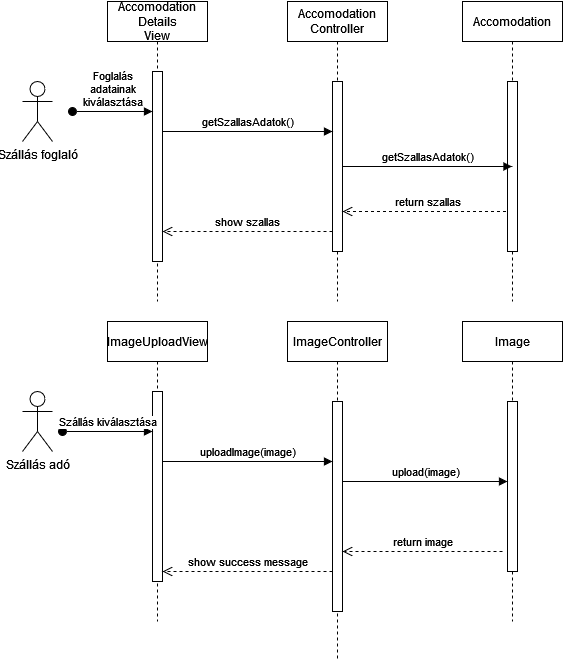

The diagram above was exported from draw.io. Its source (the exported page's mxGraphModel, read from the mxfile embedded in the PNG):
<mxGraphModel dx="1050" dy="538" grid="1" gridSize="10" guides="1" tooltips="1" connect="1" arrows="1" fold="1" page="1" pageScale="1" pageWidth="850" pageHeight="1100" math="0" shadow="0">
  <root>
    <mxCell id="0" />
    <mxCell id="1" parent="0" />
    <mxCell id="aM9ryv3xv72pqoxQDRHE-1" value="&lt;div&gt;Accomodation&lt;/div&gt;&lt;div&gt;Details&lt;/div&gt;&lt;div&gt;View&lt;br&gt;&lt;/div&gt;" style="shape=umlLifeline;perimeter=lifelinePerimeter;whiteSpace=wrap;html=1;container=0;dropTarget=0;collapsible=0;recursiveResize=0;outlineConnect=0;portConstraint=eastwest;newEdgeStyle={&quot;edgeStyle&quot;:&quot;elbowEdgeStyle&quot;,&quot;elbow&quot;:&quot;vertical&quot;,&quot;curved&quot;:0,&quot;rounded&quot;:0};" parent="1" vertex="1">
      <mxGeometry x="145" y="40" width="100" height="300" as="geometry" />
    </mxCell>
    <mxCell id="aM9ryv3xv72pqoxQDRHE-2" value="" style="html=1;points=[];perimeter=orthogonalPerimeter;outlineConnect=0;targetShapes=umlLifeline;portConstraint=eastwest;newEdgeStyle={&quot;edgeStyle&quot;:&quot;elbowEdgeStyle&quot;,&quot;elbow&quot;:&quot;vertical&quot;,&quot;curved&quot;:0,&quot;rounded&quot;:0};" parent="aM9ryv3xv72pqoxQDRHE-1" vertex="1">
      <mxGeometry x="45" y="70" width="10" height="190" as="geometry" />
    </mxCell>
    <mxCell id="aM9ryv3xv72pqoxQDRHE-3" value="&lt;div&gt;Foglalás&lt;/div&gt;&lt;div&gt;adatainak&lt;/div&gt;&lt;div&gt;kiválasztása&lt;br&gt;&lt;/div&gt;" style="html=1;verticalAlign=bottom;startArrow=oval;endArrow=block;startSize=8;edgeStyle=elbowEdgeStyle;elbow=vertical;curved=0;rounded=0;" parent="aM9ryv3xv72pqoxQDRHE-1" target="aM9ryv3xv72pqoxQDRHE-2" edge="1">
      <mxGeometry relative="1" as="geometry">
        <mxPoint x="-35" y="110" as="sourcePoint" />
        <Array as="points">
          <mxPoint x="15" y="110" />
        </Array>
      </mxGeometry>
    </mxCell>
    <mxCell id="aM9ryv3xv72pqoxQDRHE-5" value="&lt;div&gt;Accomodation&lt;/div&gt;&lt;div&gt;Controller&lt;br&gt;&lt;/div&gt;" style="shape=umlLifeline;perimeter=lifelinePerimeter;whiteSpace=wrap;html=1;container=0;dropTarget=0;collapsible=0;recursiveResize=0;outlineConnect=0;portConstraint=eastwest;newEdgeStyle={&quot;edgeStyle&quot;:&quot;elbowEdgeStyle&quot;,&quot;elbow&quot;:&quot;vertical&quot;,&quot;curved&quot;:0,&quot;rounded&quot;:0};" parent="1" vertex="1">
      <mxGeometry x="325" y="40" width="100" height="300" as="geometry" />
    </mxCell>
    <mxCell id="aM9ryv3xv72pqoxQDRHE-6" value="" style="html=1;points=[];perimeter=orthogonalPerimeter;outlineConnect=0;targetShapes=umlLifeline;portConstraint=eastwest;newEdgeStyle={&quot;edgeStyle&quot;:&quot;elbowEdgeStyle&quot;,&quot;elbow&quot;:&quot;vertical&quot;,&quot;curved&quot;:0,&quot;rounded&quot;:0};" parent="aM9ryv3xv72pqoxQDRHE-5" vertex="1">
      <mxGeometry x="45" y="80" width="10" height="170" as="geometry" />
    </mxCell>
    <mxCell id="aM9ryv3xv72pqoxQDRHE-7" value="getSzallasAdatok()" style="html=1;verticalAlign=bottom;endArrow=block;edgeStyle=elbowEdgeStyle;elbow=vertical;curved=0;rounded=0;" parent="1" edge="1">
      <mxGeometry relative="1" as="geometry">
        <mxPoint x="200" y="170" as="sourcePoint" />
        <Array as="points">
          <mxPoint x="285" y="170" />
        </Array>
        <mxPoint x="370" y="170" as="targetPoint" />
      </mxGeometry>
    </mxCell>
    <mxCell id="yrl2kROB_Fz4NpsDRdh9-2" value="Szállás foglaló" style="shape=umlActor;verticalLabelPosition=bottom;verticalAlign=top;html=1;outlineConnect=0;" vertex="1" parent="1">
      <mxGeometry x="60" y="120" width="30" height="60" as="geometry" />
    </mxCell>
    <mxCell id="yrl2kROB_Fz4NpsDRdh9-4" value="return szallas" style="html=1;verticalAlign=bottom;endArrow=open;dashed=1;endSize=8;curved=0;rounded=0;" edge="1" parent="1">
      <mxGeometry relative="1" as="geometry">
        <mxPoint x="549.5" y="250" as="sourcePoint" />
        <mxPoint x="380" y="250" as="targetPoint" />
      </mxGeometry>
    </mxCell>
    <mxCell id="yrl2kROB_Fz4NpsDRdh9-5" value="Accomodation" style="shape=umlLifeline;perimeter=lifelinePerimeter;whiteSpace=wrap;html=1;container=0;dropTarget=0;collapsible=0;recursiveResize=0;outlineConnect=0;portConstraint=eastwest;newEdgeStyle={&quot;edgeStyle&quot;:&quot;elbowEdgeStyle&quot;,&quot;elbow&quot;:&quot;vertical&quot;,&quot;curved&quot;:0,&quot;rounded&quot;:0};" vertex="1" parent="1">
      <mxGeometry x="500" y="40" width="100" height="300" as="geometry" />
    </mxCell>
    <mxCell id="yrl2kROB_Fz4NpsDRdh9-6" value="" style="html=1;points=[];perimeter=orthogonalPerimeter;outlineConnect=0;targetShapes=umlLifeline;portConstraint=eastwest;newEdgeStyle={&quot;edgeStyle&quot;:&quot;elbowEdgeStyle&quot;,&quot;elbow&quot;:&quot;vertical&quot;,&quot;curved&quot;:0,&quot;rounded&quot;:0};" vertex="1" parent="yrl2kROB_Fz4NpsDRdh9-5">
      <mxGeometry x="45" y="80" width="10" height="170" as="geometry" />
    </mxCell>
    <mxCell id="yrl2kROB_Fz4NpsDRdh9-7" value="getSzallasAdatok()" style="html=1;verticalAlign=bottom;endArrow=block;edgeStyle=elbowEdgeStyle;elbow=vertical;curved=0;rounded=0;" edge="1" parent="1" source="aM9ryv3xv72pqoxQDRHE-6" target="yrl2kROB_Fz4NpsDRdh9-5">
      <mxGeometry relative="1" as="geometry">
        <mxPoint x="390" y="130" as="sourcePoint" />
        <Array as="points">
          <mxPoint x="380" y="160" />
        </Array>
        <mxPoint x="380" y="130" as="targetPoint" />
      </mxGeometry>
    </mxCell>
    <mxCell id="yrl2kROB_Fz4NpsDRdh9-8" value="show szallas" style="html=1;verticalAlign=bottom;endArrow=open;dashed=1;endSize=8;curved=0;rounded=0;" edge="1" parent="1">
      <mxGeometry relative="1" as="geometry">
        <mxPoint x="370" y="270" as="sourcePoint" />
        <mxPoint x="200" y="270" as="targetPoint" />
      </mxGeometry>
    </mxCell>
    <mxCell id="yrl2kROB_Fz4NpsDRdh9-9" value="Szállás adó" style="shape=umlActor;verticalLabelPosition=bottom;verticalAlign=top;html=1;outlineConnect=0;" vertex="1" parent="1">
      <mxGeometry x="60" y="430" width="30" height="60" as="geometry" />
    </mxCell>
    <mxCell id="yrl2kROB_Fz4NpsDRdh9-10" value="ImageUploadView" style="shape=umlLifeline;perimeter=lifelinePerimeter;whiteSpace=wrap;html=1;container=0;dropTarget=0;collapsible=0;recursiveResize=0;outlineConnect=0;portConstraint=eastwest;newEdgeStyle={&quot;edgeStyle&quot;:&quot;elbowEdgeStyle&quot;,&quot;elbow&quot;:&quot;vertical&quot;,&quot;curved&quot;:0,&quot;rounded&quot;:0};" vertex="1" parent="1">
      <mxGeometry x="145" y="360" width="100" height="300" as="geometry" />
    </mxCell>
    <mxCell id="yrl2kROB_Fz4NpsDRdh9-11" value="" style="html=1;points=[];perimeter=orthogonalPerimeter;outlineConnect=0;targetShapes=umlLifeline;portConstraint=eastwest;newEdgeStyle={&quot;edgeStyle&quot;:&quot;elbowEdgeStyle&quot;,&quot;elbow&quot;:&quot;vertical&quot;,&quot;curved&quot;:0,&quot;rounded&quot;:0};" vertex="1" parent="yrl2kROB_Fz4NpsDRdh9-10">
      <mxGeometry x="45" y="70" width="10" height="190" as="geometry" />
    </mxCell>
    <mxCell id="yrl2kROB_Fz4NpsDRdh9-12" value="Szállás kiválasztása" style="html=1;verticalAlign=bottom;startArrow=oval;endArrow=block;startSize=8;edgeStyle=elbowEdgeStyle;elbow=vertical;curved=0;rounded=0;" edge="1" parent="yrl2kROB_Fz4NpsDRdh9-10">
      <mxGeometry relative="1" as="geometry">
        <mxPoint x="-45" y="110" as="sourcePoint" />
        <Array as="points">
          <mxPoint x="15" y="110" />
        </Array>
        <mxPoint x="45" y="110" as="targetPoint" />
      </mxGeometry>
    </mxCell>
    <mxCell id="yrl2kROB_Fz4NpsDRdh9-14" value="ImageController" style="shape=umlLifeline;perimeter=lifelinePerimeter;whiteSpace=wrap;html=1;container=0;dropTarget=0;collapsible=0;recursiveResize=0;outlineConnect=0;portConstraint=eastwest;newEdgeStyle={&quot;edgeStyle&quot;:&quot;elbowEdgeStyle&quot;,&quot;elbow&quot;:&quot;vertical&quot;,&quot;curved&quot;:0,&quot;rounded&quot;:0};" vertex="1" parent="1">
      <mxGeometry x="325" y="360" width="100" height="340" as="geometry" />
    </mxCell>
    <mxCell id="yrl2kROB_Fz4NpsDRdh9-15" value="" style="html=1;points=[];perimeter=orthogonalPerimeter;outlineConnect=0;targetShapes=umlLifeline;portConstraint=eastwest;newEdgeStyle={&quot;edgeStyle&quot;:&quot;elbowEdgeStyle&quot;,&quot;elbow&quot;:&quot;vertical&quot;,&quot;curved&quot;:0,&quot;rounded&quot;:0};" vertex="1" parent="yrl2kROB_Fz4NpsDRdh9-14">
      <mxGeometry x="45" y="80" width="10" height="210" as="geometry" />
    </mxCell>
    <mxCell id="yrl2kROB_Fz4NpsDRdh9-16" value="Image" style="shape=umlLifeline;perimeter=lifelinePerimeter;whiteSpace=wrap;html=1;container=0;dropTarget=0;collapsible=0;recursiveResize=0;outlineConnect=0;portConstraint=eastwest;newEdgeStyle={&quot;edgeStyle&quot;:&quot;elbowEdgeStyle&quot;,&quot;elbow&quot;:&quot;vertical&quot;,&quot;curved&quot;:0,&quot;rounded&quot;:0};" vertex="1" parent="1">
      <mxGeometry x="500" y="360" width="100" height="300" as="geometry" />
    </mxCell>
    <mxCell id="yrl2kROB_Fz4NpsDRdh9-17" value="" style="html=1;points=[];perimeter=orthogonalPerimeter;outlineConnect=0;targetShapes=umlLifeline;portConstraint=eastwest;newEdgeStyle={&quot;edgeStyle&quot;:&quot;elbowEdgeStyle&quot;,&quot;elbow&quot;:&quot;vertical&quot;,&quot;curved&quot;:0,&quot;rounded&quot;:0};" vertex="1" parent="yrl2kROB_Fz4NpsDRdh9-16">
      <mxGeometry x="45" y="80" width="10" height="170" as="geometry" />
    </mxCell>
    <mxCell id="yrl2kROB_Fz4NpsDRdh9-18" value="uploadImage(image)" style="html=1;verticalAlign=bottom;endArrow=block;edgeStyle=elbowEdgeStyle;elbow=vertical;curved=0;rounded=0;" edge="1" parent="1">
      <mxGeometry relative="1" as="geometry">
        <mxPoint x="200" y="500" as="sourcePoint" />
        <Array as="points">
          <mxPoint x="285" y="500" />
        </Array>
        <mxPoint x="370" y="500" as="targetPoint" />
      </mxGeometry>
    </mxCell>
    <mxCell id="yrl2kROB_Fz4NpsDRdh9-19" value="upload(image)" style="html=1;verticalAlign=bottom;endArrow=block;edgeStyle=elbowEdgeStyle;elbow=vertical;curved=0;rounded=0;" edge="1" parent="1" target="yrl2kROB_Fz4NpsDRdh9-17">
      <mxGeometry relative="1" as="geometry">
        <mxPoint x="380" y="520" as="sourcePoint" />
        <Array as="points">
          <mxPoint x="465" y="520" />
        </Array>
        <mxPoint x="540" y="520" as="targetPoint" />
      </mxGeometry>
    </mxCell>
    <mxCell id="yrl2kROB_Fz4NpsDRdh9-20" value="return image" style="html=1;verticalAlign=bottom;endArrow=open;dashed=1;endSize=8;curved=0;rounded=0;" edge="1" parent="1">
      <mxGeometry relative="1" as="geometry">
        <mxPoint x="540" y="590" as="sourcePoint" />
        <mxPoint x="380" y="590" as="targetPoint" />
      </mxGeometry>
    </mxCell>
    <mxCell id="yrl2kROB_Fz4NpsDRdh9-21" value="show success message" style="html=1;verticalAlign=bottom;endArrow=open;dashed=1;endSize=8;curved=0;rounded=0;" edge="1" parent="1" source="yrl2kROB_Fz4NpsDRdh9-15">
      <mxGeometry relative="1" as="geometry">
        <mxPoint x="360" y="610" as="sourcePoint" />
        <mxPoint x="200" y="610" as="targetPoint" />
      </mxGeometry>
    </mxCell>
  </root>
</mxGraphModel>